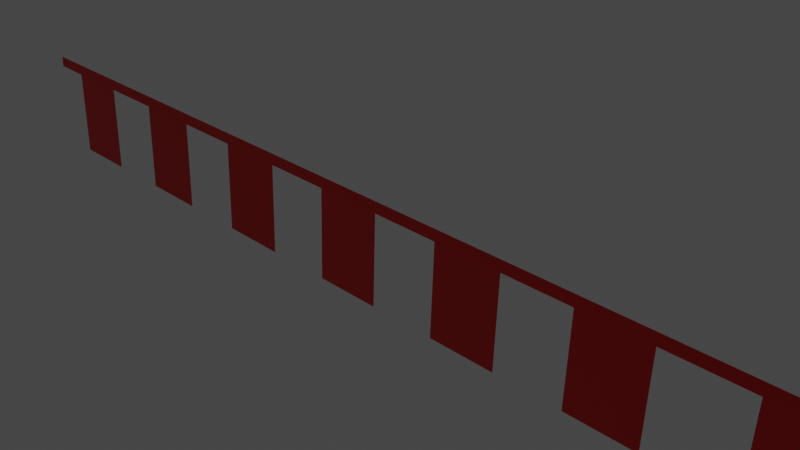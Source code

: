 # Source: flag2.blend  (saved by Blender 3.4.6; exported with 4.5.12 LTS)
import bpy
from mathutils import Matrix  # noqa: F401  (used for matrix-valued properties, if any)

bpy.ops.wm.read_factory_settings(use_empty=True)
scene = bpy.context.scene
scene.name = 'Scene'

# ---- collections
col_collection = bpy.data.collections.new('Collection'); scene.collection.children.link(col_collection)

# ---- materials (node trees are filled in below, after node groups)
mat_material_001 = bpy.data.materials.new('Material.001')
mat_material_001.use_transparent_shadow = False

# ---- material node trees
mat_material_001.use_nodes = True; mat_material_001.node_tree.nodes.clear()
_N = mat_material_001.node_tree.nodes; _L = mat_material_001.node_tree.links
n0 = _N.new('ShaderNodeBsdfPrincipled'); n0.name = 'Principled BSDF'; n0.location = (10, 300)
n0.distribution = 'GGX'
n0.subsurface_method = 'RANDOM_WALK_SKIN'
n0.inputs[0].default_value = (0.8, 0.001871, 0.001871, 1.0)
n0.inputs[3].default_value = 1.45
n0.inputs[27].default_value = (0.0, 0.0, 0.0, 1.0)
n0.inputs[28].default_value = 1.0
n1 = _N.new('ShaderNodeOutputMaterial'); n1.name = 'Material Output'; n1.location = (300, 300)
_L.new(n0.outputs[0], n1.inputs[0])
n1.is_active_output = True

# ---- world
world_world = bpy.data.worlds.new('World'); scene.world = world_world
world_world.use_nodes = True; world_world.node_tree.nodes.clear()
_N = world_world.node_tree.nodes; _L = world_world.node_tree.links
n0 = _N.new('ShaderNodeOutputWorld'); n0.name = 'World Output'; n0.location = (300, 300)
n1 = _N.new('ShaderNodeBackground'); n1.name = 'Background'; n1.location = (10, 300)
n1.inputs[0].default_value = (0.05088, 0.05088, 0.05088, 1.0)
_L.new(n1.outputs[0], n0.inputs[0])
n0.is_active_output = True
world_world.color = (0.05088, 0.05088, 0.05088)
world_world.use_sun_shadow = False
world_world.sun_shadow_jitter_overblur = 0.0

# ---- cameras
cam_camera = bpy.data.cameras.new('Camera')
cam_camera.clip_end = 100.0
cam_camera.ortho_scale = 7.314

# ---- lights
light_light = bpy.data.lights.new('Light', 'POINT')
light_light.transmission_factor = 0.0
light_light.energy = 1000.0
light_light.shadow_soft_size = 0.1
light_light.shadow_maximum_resolution = 0.006
light_light.use_absolute_resolution = True

# ---- meshes
me_plane = bpy.data.meshes.new('Plane')
me_plane.from_pydata([(-11.64, -1.0, 0.0), (11.64, -1.0, 0.0), (-11.64, 1.0, 0.0), (11.64, 1.0, 0.0), (-11.64, -1.0, 0.0), (-11.64, 1.0, 0.0), (-10.78, -1.0, 0.0), (-9.329, -1.0, 0.0), (-7.874, -1.0, 0.0), (-6.42, -1.0, 0.0), (-4.965, -1.0, 0.0), (-3.511, -1.0, 0.0), (-2.056, -1.0, 0.0), (-0.602, -1.0, 0.0), (0.8524, -1.0, 0.0), (2.307, -1.0, 0.0), (3.761, -1.0, 0.0), (5.216, -1.0, 0.0), (6.858, -1.0, 0.0), (8.312, -1.0, 0.0), (9.579, -1.0, 0.0), (9.579, 1.0, 0.0), (8.125, 1.0, 0.0), (6.67, 1.0, 0.0), (5.216, 1.0, 0.0), (3.761, 1.0, 0.0), (2.307, 1.0, 0.0), (0.8524, 1.0, 0.0), (-0.602, 1.0, 0.0), (-2.056, 1.0, 0.0), (-3.511, 1.0, 0.0), (-4.965, 1.0, 0.0), (-6.42, 1.0, 0.0), (-7.874, 1.0, 0.0), (-9.329, 1.0, 0.0), (-10.78, 1.0, 0.0), (-10.87, -17.55, -0.0654), (-9.42, -17.55, -0.0654), (-7.965, -17.55, -0.0654), (-6.511, -17.55, -0.0654), (-5.056, -17.55, -0.0654), (-3.602, -17.55, -0.0654), (-2.147, -17.55, -0.0654), (-0.693, -17.55, -0.0654), (0.7614, -17.55, -0.0654), (2.216, -17.55, -0.0654), (3.67, -17.55, -0.0654), (5.125, -17.55, -0.0654), (6.767, -17.55, -0.0654), (8.221, -17.55, -0.0654), (-10.15, -17.55, -0.0654), (-7.238, -17.55, -0.0654), (-4.329, -17.55, -0.0654), (-1.42, -17.55, -0.0654), (1.489, -17.55, -0.0654), (4.398, -17.55, -0.0654), (7.306, -17.55, -0.0654), (-7.147, -1.0, 0.0), (-4.238, -1.0, 0.0), (-1.329, -1.0, 0.0), (1.58, -1.0, 0.0), (4.489, -1.0, 0.0), (7.397, -1.0, 0.0), (-6.874, -17.55, -0.0654), (-3.966, -17.55, -0.0654), (-1.057, -17.55, -0.0654), (1.852, -17.55, -0.0654), (4.761, -17.55, -0.0654), (7.67, -17.55, -0.0654), (8.267, -9.276, -0.0327), (6.812, -9.276, -0.0327), (5.17, -9.276, -0.0327), (3.716, -9.276, -0.0327), (2.261, -9.276, -0.0327), (0.8069, -9.276, -0.0327), (-0.6475, -9.276, -0.0327), (-2.102, -9.276, -0.0327), (-3.556, -9.276, -0.0327), (-5.011, -9.276, -0.0327), (-6.465, -9.276, -0.0327), (-7.92, -9.276, -0.0327), (-7.602, -17.55, -0.0654), (-4.693, -17.55, -0.0654), (-1.784, -17.55, -0.0654), (1.125, -17.55, -0.0654), (4.034, -17.55, -0.0654), (6.943, -17.55, -0.0654), (-6.783, -1.0, 0.0), (-5.693, -1.0, 0.0), (-3.875, -1.0, 0.0), (-2.784, -1.0, 0.0), (-0.9656, -1.0, 0.0), (0.1252, -1.0, 0.0), (1.943, -1.0, 0.0), (3.034, -1.0, 0.0), (4.852, -1.0, 0.0), (5.943, -1.0, 0.0), (7.761, -1.0, 0.0), (-6.693, -17.55, -0.0654), (-3.784, -17.55, -0.0654), (-0.8748, -17.55, -0.0654), (2.034, -17.55, -0.0654), (4.943, -17.55, -0.0654), (7.852, -17.55, -0.0654), (8.289, -5.138, -0.01635), (6.789, -13.41, -0.04905), (5.193, -5.138, -0.01635), (3.693, -13.41, -0.04905), (2.284, -5.138, -0.01635), (0.7842, -13.41, -0.04905), (-0.6248, -5.138, -0.01635), (-2.125, -13.41, -0.04905), (-3.534, -5.138, -0.01635), (-5.034, -13.41, -0.04905), (-6.443, -5.138, -0.01635), (-7.942, -13.41, -0.04905), (-7.42, -17.55, -0.0654), (-4.511, -17.55, -0.0654), (-1.602, -17.55, -0.0654), (1.307, -17.55, -0.0654), (4.216, -17.55, -0.0654), (7.125, -17.55, -0.0654), (-7.511, -1.0, 0.0), (-4.602, -1.0, 0.0), (-1.693, -1.0, 0.0), (1.216, -1.0, 0.0), (4.125, -1.0, 0.0), (7.034, -1.0, 0.0), (-7.056, -17.55, -0.0654), (-4.147, -17.55, -0.0654), (-1.238, -17.55, -0.0654), (1.67, -17.55, -0.0654), (4.579, -17.55, -0.0654), (7.488, -17.55, -0.0654), (8.244, -13.41, -0.04905), (6.835, -5.138, -0.01635), (5.148, -13.41, -0.04905), (3.739, -5.138, -0.01635), (2.239, -13.41, -0.04905), (0.8297, -5.138, -0.01635), (-0.6703, -13.41, -0.04905), (-2.079, -5.138, -0.01635), (-3.579, -13.41, -0.04905), (-4.988, -5.138, -0.01635), (-6.488, -13.41, -0.04905), (-7.897, -5.138, -0.01635), (-7.783, -17.55, -0.0654), (-4.875, -17.55, -0.0654), (-1.966, -17.55, -0.0654), (0.9432, -17.55, -0.0654), (3.852, -17.55, -0.0654), (6.761, -17.55, -0.0654)], [], [(20, 1, 3, 21), (0, 4, 5, 2), (4, 6, 35, 5), (6, 7, 34, 35), (7, 8, 33, 34), (8, 122, 57, 87, 9, 32, 33), (9, 88, 10, 31, 32), (10, 123, 58, 89, 11, 30, 31), (11, 90, 12, 29, 30), (12, 124, 59, 91, 13, 28, 29), (13, 92, 14, 27, 28), (14, 125, 60, 93, 15, 26, 27), (15, 94, 16, 25, 26), (16, 126, 61, 95, 17, 24, 25), (17, 96, 18, 23, 24), (18, 127, 62, 97, 19, 22, 23), (19, 20, 21, 22), (19, 97, 62, 127, 18, 135, 70, 105, 48, 151, 86, 121, 56, 133, 68, 103, 49, 134, 69, 104), (17, 95, 61, 126, 16, 137, 72, 107, 46, 150, 85, 120, 55, 132, 67, 102, 47, 136, 71, 106), (15, 93, 60, 125, 14, 139, 74, 109, 44, 149, 84, 119, 54, 131, 66, 101, 45, 138, 73, 108), (13, 91, 59, 124, 12, 141, 76, 111, 42, 148, 83, 118, 53, 130, 65, 100, 43, 140, 75, 110), (11, 89, 58, 123, 10, 143, 78, 113, 40, 147, 82, 117, 52, 129, 64, 99, 41, 142, 77, 112), (9, 87, 57, 122, 8, 145, 80, 115, 38, 146, 81, 116, 51, 128, 63, 98, 39, 144, 79, 114), (7, 6, 36, 50, 37)])
_uv = me_plane.uv_layers.new(name='UVMap')
_uv.uv.foreach_set('vector', [0.9116, 0.0, 1.0, 0.0, 1.0, 1.0, 0.9116, 1.0, 0.0, 0.0, 0.0, 0.0, 0.0, 1.0, 0.0, 1.0, 0.0, 0.0, 0.03663, 0.0, 0.03663, 1.0, 0.0, 1.0, 0.03663, 0.0, 0.09913, 0.0, 0.09913, 1.0, 0.03663, 1.0, 0.09913, 0.0, 0.1616, 0.0, 0.1616, 1.0, 0.09913, 1.0, 0.1616, 0.0, 0.1773, 0.0, 0.1929, 0.0, 0.2085, 0.0, 0.2241, 0.0, 0.2241, 1.0, 0.1616, 1.0, 0.2241, 0.0, 0.2554, 0.0, 0.2866, 0.0, 0.2866, 1.0, 0.2241, 1.0, 0.2866, 0.0, 0.3023, 0.0, 0.3179, 0.0, 0.3335, 0.0, 0.3491, 0.0, 0.3491, 1.0, 0.2866, 1.0, 0.3491, 0.0, 0.3804, 0.0, 0.4116, 0.0, 0.4116, 1.0, 0.3491, 1.0, 0.4116, 0.0, 0.4273, 0.0, 0.4429, 0.0, 0.4585, 0.0, 0.4741, 0.0, 0.4741, 1.0, 0.4116, 1.0, 0.4741, 0.0, 0.5054, 0.0, 0.5366, 0.0, 0.5366, 1.0, 0.4741, 1.0, 0.5366, 0.0, 0.5523, 0.0, 0.5679, 0.0, 0.5835, 0.0, 0.5991, 0.0, 0.5991, 1.0, 0.5366, 1.0, 0.5991, 0.0, 0.6304, 0.0, 0.6616, 0.0, 0.6616, 1.0, 0.5991, 1.0, 0.6616, 0.0, 0.6773, 0.0, 0.6929, 0.0, 0.7085, 0.0, 0.7241, 0.0, 0.7241, 1.0, 0.6616, 1.0, 0.7241, 0.0, 0.7554, 0.0, 0.7866, 0.0, 0.7866, 1.0, 0.7241, 1.0, 0.7866, 0.0, 0.8023, 0.0, 0.8179, 0.0, 0.8335, 0.0, 0.8491, 0.0, 0.8491, 1.0, 0.7866, 1.0, 0.8491, 0.0, 0.9116, 0.0, 0.9116, 1.0, 0.8491, 1.0, 0.8491, 0.0, 0.8335, 0.0, 0.8179, 0.0, 0.8023, 0.0, 0.7866, 0.0, 0.7866, 0.0, 0.7866, 0.0, 0.7866, 0.0, 0.7866, 0.0, 0.7944, 0.0, 0.8023, 0.0, 0.8101, 0.0, 0.8179, 0.0, 0.8257, 0.0, 0.8335, 0.0, 0.8413, 0.0, 0.8491, 0.0, 0.8491, 0.0, 0.8491, 0.0, 0.8491, 0.0, 0.7241, 0.0, 0.7085, 0.0, 0.6929, 0.0, 0.6773, 0.0, 0.6616, 0.0, 0.6616, 0.0, 0.6616, 0.0, 0.6616, 0.0, 0.6616, 0.0, 0.6694, 0.0, 0.6773, 0.0, 0.6851, 0.0, 0.6929, 0.0, 0.7007, 0.0, 0.7085, 0.0, 0.7163, 0.0, 0.7241, 0.0, 0.7241, 0.0, 0.7241, 0.0, 0.7241, 0.0, 0.5991, 0.0, 0.5835, 0.0, 0.5679, 0.0, 0.5523, 0.0, 0.5366, 0.0, 0.5366, 0.0, 0.5366, 0.0, 0.5366, 0.0, 0.5366, 0.0, 0.5444, 0.0, 0.5523, 0.0, 0.5601, 0.0, 0.5679, 0.0, 0.5757, 0.0, 0.5835, 0.0, 0.5913, 0.0, 0.5991, 0.0, 0.5991, 0.0, 0.5991, 0.0, 0.5991, 0.0, 0.4741, 0.0, 0.4585, 0.0, 0.4429, 0.0, 0.4273, 0.0, 0.4116, 0.0, 0.4116, 0.0, 0.4116, 0.0, 0.4116, 0.0, 0.4116, 0.0, 0.4194, 0.0, 0.4273, 0.0, 0.4351, 0.0, 0.4429, 0.0, 0.4507, 0.0, 0.4585, 0.0, 0.4663, 0.0, 0.4741, 0.0, 0.4741, 0.0, 0.4741, 0.0, 0.4741, 0.0, 0.3491, 0.0, 0.3335, 0.0, 0.3179, 0.0, 0.3023, 0.0, 0.2866, 0.0, 0.2866, 0.0, 0.2866, 0.0, 0.2866, 0.0, 0.2866, 0.0, 0.2944, 0.0, 0.3023, 0.0, 0.3101, 0.0, 0.3179, 0.0, 0.3257, 0.0, 0.3335, 0.0, 0.3413, 0.0, 0.3491, 0.0, 0.3491, 0.0, 0.3491, 0.0, 0.3491, 0.0, 0.2241, 0.0, 0.2085, 0.0, 0.1929, 0.0, 0.1773, 0.0, 0.1616, 0.0, 0.1616, 0.0, 0.1616, 0.0, 0.1616, 0.0, 0.1616, 0.0, 0.1694, 0.0, 0.1773, 0.0, 0.1851, 0.0, 0.1929, 0.0, 0.2007, 0.0, 0.2085, 0.0, 0.2163, 0.0, 0.2241, 0.0, 0.2241, 0.0, 0.2241, 0.0, 0.2241, 0.0, 0.09913, 0.0, 0.03663, 0.0, 0.03663, 0.0, 0.06788, 0.0, 0.09913, 0.0])
me_plane.materials.append(mat_material_001)
me_plane.update()

# ---- objects
ob_light = bpy.data.objects.new('Light', light_light)
ob_camera = bpy.data.objects.new('Camera', cam_camera)
ob_plane = bpy.data.objects.new('Plane', me_plane)
ob_wind = bpy.data.objects.new('Wind', None)

# ---- transforms, parenting, visibility, modifiers, constraints
ob_light.location = (4.076, 1.005, 5.904)
ob_light.rotation_euler = (0.6503, 0.05522, 1.866)
ob_light.lock_rotations_4d = False
ob_light.empty_display_type = 'ARROWS'
ob_light.color = (0.0, 0.0, 0.0, 0.0)
ob_light.lineart.crease_threshold = 0.0
ob_camera.location = (7.359, -6.926, 4.958)
ob_camera.rotation_euler = (1.109, 0.0, 0.8149)
ob_camera.lock_rotations_4d = False
ob_camera.empty_display_type = 'ARROWS'
ob_camera.color = (0.0, 0.0, 0.0, 0.0)
ob_camera.display_type = 'WIRE'
ob_camera.lineart.crease_threshold = 0.0
ob_plane.location = (0.0, 0.0, 0.0)
ob_plane.rotation_euler = (1.523, -0.0, 0.0)
ob_plane.scale = (0.5995, 0.06923, 1.0)
_vg = ob_plane.vertex_groups.new(name='Group')
_m = ob_plane.modifiers.new('Cloth', 'CLOTH')
ob_wind.location = (0.0, 3.421, 0.0)
ob_wind.rotation_euler = (1.484, -0.0, 0.0)
ob_wind.empty_display_type = 'SINGLE_ARROW'

# ---- collection membership
col_collection.objects.link(ob_light)
col_collection.objects.link(ob_camera)
col_collection.objects.link(ob_plane)
col_collection.objects.link(ob_wind)

# ---- scene / render settings (as saved in the file)
scene.camera = ob_camera
scene.frame_start = 1; scene.frame_end = 250; scene.frame_set(0)
scene.render.engine = 'BLENDER_EEVEE_NEXT'
scene.cycles.sampling_pattern = 'TABULATED_SOBOL'
scene.cycles.use_light_tree = False
scene.view_settings.view_transform = 'Filmic'
bpy.context.view_layer.update()
